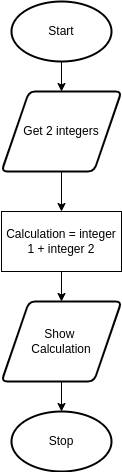

The diagram above was exported from draw.io. Its source (the exported page's mxGraphModel, read from the mxfile embedded in the PNG):
<mxGraphModel dx="594" dy="480" grid="1" gridSize="10" guides="1" tooltips="1" connect="1" arrows="1" fold="1" page="1" pageScale="1" pageWidth="827" pageHeight="1169" math="0" shadow="0">
  <root>
    <mxCell id="0" />
    <mxCell id="1" parent="0" />
    <mxCell id="2" style="edgeStyle=orthogonalEdgeStyle;html=1;entryX=0.5;entryY=0;entryDx=0;entryDy=0;" parent="1" source="3" target="5" edge="1">
      <mxGeometry relative="1" as="geometry" />
    </mxCell>
    <mxCell id="3" value="Start" style="strokeWidth=2;html=1;shape=mxgraph.flowchart.start_1;whiteSpace=wrap;" parent="1" vertex="1">
      <mxGeometry x="395" y="20" width="100" height="60" as="geometry" />
    </mxCell>
    <mxCell id="4" style="edgeStyle=orthogonalEdgeStyle;html=1;" parent="1" source="5" target="7" edge="1">
      <mxGeometry relative="1" as="geometry" />
    </mxCell>
    <mxCell id="5" value="Get 2 integers" style="shape=parallelogram;html=1;strokeWidth=2;perimeter=parallelogramPerimeter;whiteSpace=wrap;rounded=1;arcSize=12;size=0.23;" parent="1" vertex="1">
      <mxGeometry x="385" y="110" width="120" height="80" as="geometry" />
    </mxCell>
    <mxCell id="20" style="edgeStyle=none;html=1;entryX=0.5;entryY=0;entryDx=0;entryDy=0;" edge="1" parent="1" source="7" target="16">
      <mxGeometry relative="1" as="geometry" />
    </mxCell>
    <mxCell id="7" value="Calculation = integer 1 + integer 2" style="rounded=0;whiteSpace=wrap;html=1;" parent="1" vertex="1">
      <mxGeometry x="385" y="230" width="120" height="60" as="geometry" />
    </mxCell>
    <mxCell id="19" style="edgeStyle=none;html=1;entryX=0.5;entryY=0;entryDx=0;entryDy=0;entryPerimeter=0;" parent="1" source="16" target="18" edge="1">
      <mxGeometry relative="1" as="geometry" />
    </mxCell>
    <mxCell id="16" value="Show &lt;br&gt;Calculation" style="shape=parallelogram;html=1;strokeWidth=2;perimeter=parallelogramPerimeter;whiteSpace=wrap;rounded=1;arcSize=12;size=0.23;" parent="1" vertex="1">
      <mxGeometry x="385" y="320" width="120" height="80" as="geometry" />
    </mxCell>
    <mxCell id="18" value="Stop" style="strokeWidth=2;html=1;shape=mxgraph.flowchart.start_1;whiteSpace=wrap;" parent="1" vertex="1">
      <mxGeometry x="395" y="430" width="100" height="60" as="geometry" />
    </mxCell>
  </root>
</mxGraphModel>